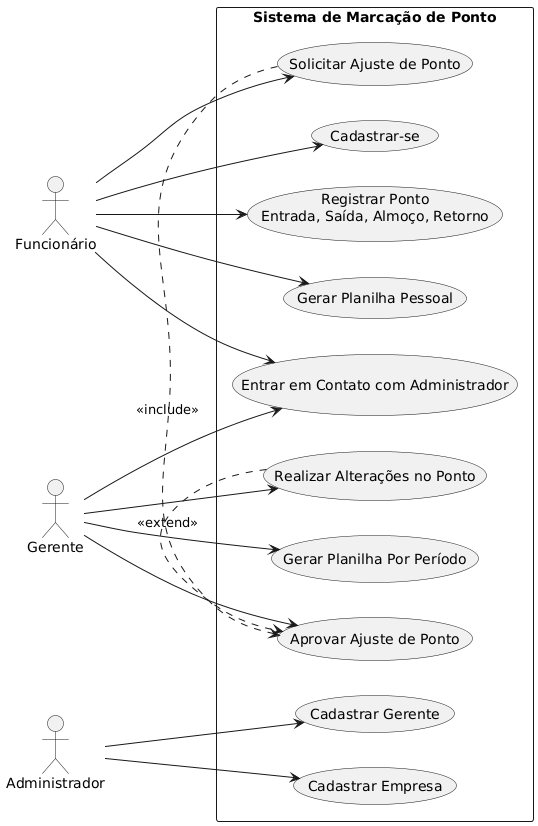

The diagram above was rendered by PlantUML. Its source (embedded in the PNG):
@startuml
left to right direction
skinparam packageStyle rectangle

actor "Funcionário" as Func
actor "Gerente" as Ger
actor "Administrador" as Adm

package "Sistema de Marcação de Ponto" {

  usecase "Cadastrar-se" as CadastrarSe
  usecase "Registrar Ponto\nEntrada, Saída, Almoço, Retorno" as RegistrarPonto
  usecase "Gerar Planilha Pessoal" as GerarPlanilhaPessoal
  usecase "Solicitar Ajuste de Ponto" as SolicitarAjuste
  usecase "Entrar em Contato com Administrador" as ContatoAdmin

  usecase "Aprovar Ajuste de Ponto" as AprovarAjuste
  usecase "Realizar Alterações no Ponto" as AlterarPonto
  usecase "Gerar Planilha Por Período" as GerarPlanilhaPeriodo

  usecase "Cadastrar Empresa" as CadastrarEmpresa
  usecase "Cadastrar Gerente" as CadastrarGerente

  Func --> CadastrarSe
  Func --> RegistrarPonto
  Func --> GerarPlanilhaPessoal
  Func --> SolicitarAjuste
  Func --> ContatoAdmin

  Ger --> AprovarAjuste
  Ger --> AlterarPonto
  Ger --> GerarPlanilhaPeriodo
  Ger --> ContatoAdmin

  Adm --> CadastrarEmpresa
  Adm --> CadastrarGerente

  SolicitarAjuste .> AprovarAjuste : <<include>>
  AlterarPonto .> AprovarAjuste : <<extend>>
}
@enduml